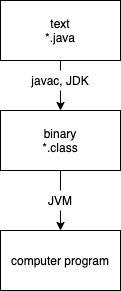

The diagram above was exported from draw.io. Its source (the exported page's mxGraphModel, read from the mxfile embedded in the PNG):
<mxGraphModel dx="946" dy="614" grid="1" gridSize="10" guides="1" tooltips="1" connect="1" arrows="1" fold="1" page="1" pageScale="1" pageWidth="850" pageHeight="1100" math="0" shadow="0">
  <root>
    <mxCell id="0" />
    <mxCell id="1" parent="0" />
    <mxCell id="cLRZSctwtrjEQT5Mg22Y-1" value="text&lt;br&gt;*.java" style="rounded=0;whiteSpace=wrap;html=1;" vertex="1" parent="1">
      <mxGeometry x="270" y="120" width="120" height="60" as="geometry" />
    </mxCell>
    <mxCell id="cLRZSctwtrjEQT5Mg22Y-2" value="" style="endArrow=classic;html=1;exitX=0.5;exitY=1;exitDx=0;exitDy=0;" edge="1" parent="1" source="cLRZSctwtrjEQT5Mg22Y-1">
      <mxGeometry width="50" height="50" relative="1" as="geometry">
        <mxPoint x="400" y="330" as="sourcePoint" />
        <mxPoint x="330" y="230" as="targetPoint" />
      </mxGeometry>
    </mxCell>
    <mxCell id="cLRZSctwtrjEQT5Mg22Y-3" value="binary&lt;br&gt;*.class" style="rounded=0;whiteSpace=wrap;html=1;" vertex="1" parent="1">
      <mxGeometry x="270" y="230" width="120" height="60" as="geometry" />
    </mxCell>
    <mxCell id="cLRZSctwtrjEQT5Mg22Y-4" value="javac, JDK" style="text;html=1;strokeColor=none;align=center;verticalAlign=middle;whiteSpace=wrap;rounded=0;fillColor=#ffffff;" vertex="1" parent="1">
      <mxGeometry x="280" y="190" width="100" height="20" as="geometry" />
    </mxCell>
    <mxCell id="cLRZSctwtrjEQT5Mg22Y-8" value="computer program" style="rounded=0;whiteSpace=wrap;html=1;" vertex="1" parent="1">
      <mxGeometry x="270" y="350" width="120" height="60" as="geometry" />
    </mxCell>
    <mxCell id="cLRZSctwtrjEQT5Mg22Y-10" value="" style="endArrow=classic;html=1;exitX=0.5;exitY=1;exitDx=0;exitDy=0;entryX=0.5;entryY=0;entryDx=0;entryDy=0;" edge="1" parent="1" source="cLRZSctwtrjEQT5Mg22Y-3" target="cLRZSctwtrjEQT5Mg22Y-8">
      <mxGeometry width="50" height="50" relative="1" as="geometry">
        <mxPoint x="400" y="330" as="sourcePoint" />
        <mxPoint x="450" y="280" as="targetPoint" />
      </mxGeometry>
    </mxCell>
    <mxCell id="cLRZSctwtrjEQT5Mg22Y-9" value="JVM" style="text;html=1;strokeColor=none;align=center;verticalAlign=middle;whiteSpace=wrap;rounded=0;fillColor=#ffffff;" vertex="1" parent="1">
      <mxGeometry x="280" y="310" width="100" height="20" as="geometry" />
    </mxCell>
  </root>
</mxGraphModel>